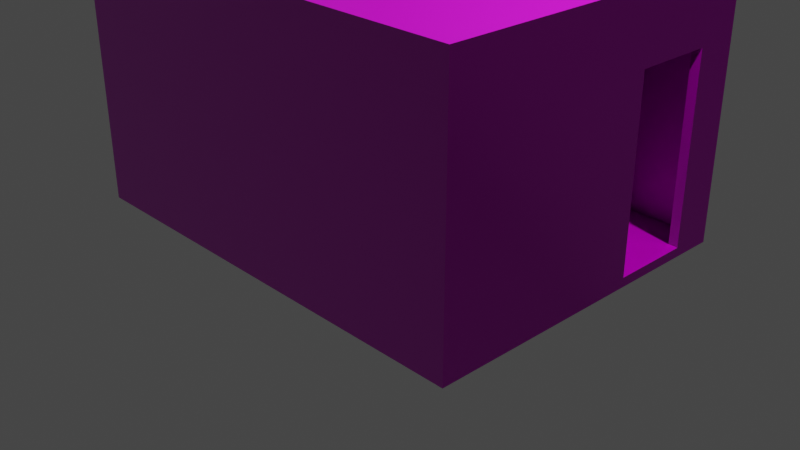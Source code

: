 # Source: untitled.blend  (saved by Blender 4.1.24; exported with 4.5.12 LTS)
import bpy
from mathutils import Matrix  # noqa: F401  (used for matrix-valued properties, if any)

bpy.ops.wm.read_factory_settings(use_empty=True)
scene = bpy.context.scene
scene.name = 'Scene'

# ---- collections
col_collection = bpy.data.collections.new('Collection'); scene.collection.children.link(col_collection)

# ---- images (referenced by path relative to the original .blend; pixels are not part of the script)
import os
ASSET_DIR = os.environ.get("B2B_ASSET_DIR", "")  # directory of the original .blend (textures are referenced by path, not embedded)
HERE = os.path.dirname(os.path.abspath(__file__))  # packed textures are extracted next to this script under _unpacked/

def load_image(name, relpath, width, height, colorspace="sRGB"):
    """Load a texture the original file referenced (path relative to the .blend, or extracted next to this script)."""
    p = next((c for c in (os.path.join(HERE, relpath), os.path.join(ASSET_DIR, relpath)) if relpath and os.path.exists(c)), "")
    if p:
        img = bpy.data.images.load(p, check_existing=True)
        img.name = name
    else:  # same state as the original file: an image datablock whose file is absent (Cycles renders it pink)
        img = bpy.data.images.new(name, width, height)
        img.source = "FILE"
        img.filepath = "//" + (relpath or name)
    img.colorspace_settings.name = colorspace
    return img
img_painted_worn_asphalt_height_png = load_image('painted-worn-asphalt_height.png', 'materials/painted-worn-asphalt-bl/painted-worn-asphalt-bl/painted-worn-asphalt_height.png', 1024, 1024, 'Non-Color')
img_painted_worn_asphalt_albedo_png = load_image('painted-worn-asphalt_albedo.png', 'materials/painted-worn-asphalt-bl/painted-worn-asphalt-bl/painted-worn-asphalt_albedo.png', 1024, 1024, 'sRGB')
img_painted_worn_asphalt_metallic_png = load_image('painted-worn-asphalt_metallic.png', 'materials/painted-worn-asphalt-bl/painted-worn-asphalt-bl/painted-worn-asphalt_metallic.png', 1024, 1024, 'Non-Color')
img_painted_worn_asphalt_roughness_png = load_image('painted-worn-asphalt_roughness.png', 'materials/painted-worn-asphalt-bl/painted-worn-asphalt-bl/painted-worn-asphalt_roughness.png', 1024, 1024, 'Non-Color')
img_painted_worn_asphalt_normal_ogl_png = load_image('painted-worn-asphalt_normal-ogl.png', 'materials/painted-worn-asphalt-bl/painted-worn-asphalt-bl/painted-worn-asphalt_normal-ogl.png', 1024, 1024, 'Non-Color')
img_painted_worn_asphalt_ao_png = load_image('painted-worn-asphalt_ao.png', 'materials/painted-worn-asphalt-bl/painted-worn-asphalt-bl/painted-worn-asphalt_ao.png', 1024, 1024, 'Non-Color')
img_cheap_old_linoleum1_height_png = load_image('cheap_old_linoleum1_Height.png', 'materials/cheap-old-linoleum-bl/cheap-old-linoleum-bl/cheap_old_linoleum1_Height.png', 1024, 1024, 'Non-Color')
img_cheap_old_linoleum1_albedo_png = load_image('cheap_old_linoleum1_albedo.png', 'materials/cheap-old-linoleum-bl/cheap-old-linoleum-bl/cheap_old_linoleum1_albedo.png', 1024, 1024, 'sRGB')
img_cheap_old_linoleum1_metallic_png = load_image('cheap_old_linoleum1_Metallic.png', 'materials/cheap-old-linoleum-bl/cheap-old-linoleum-bl/cheap_old_linoleum1_Metallic.png', 1024, 1024, 'Non-Color')
img_cheap_old_linoleum1_roughness_png = load_image('cheap_old_linoleum1_Roughness.png', 'materials/cheap-old-linoleum-bl/cheap-old-linoleum-bl/cheap_old_linoleum1_Roughness.png', 1024, 1024, 'Non-Color')
img_cheap_old_linoleum1_normal_ogl_png = load_image('cheap_old_linoleum1_Normal-ogl.png', 'materials/cheap-old-linoleum-bl/cheap-old-linoleum-bl/cheap_old_linoleum1_Normal-ogl.png', 1024, 1024, 'Non-Color')
img_cheap_old_linoleum1_ao_png = load_image('cheap_old_linoleum1_ao.png', 'materials/cheap-old-linoleum-bl/cheap-old-linoleum-bl/cheap_old_linoleum1_ao.png', 1024, 1024, 'Non-Color')
img_broken_down_concrete1_height_png_001 = load_image('broken_down_concrete1_Height.png.001', 'materials/broken_down_concrete1_bl/broken_down_concrete1_bl/broken_down_concrete1_Height.png', 1024, 1024, 'Non-Color')
img_broken_down_concrete1_albedo_png_001 = load_image('broken_down_concrete1_albedo.png.001', 'materials/broken_down_concrete1_bl/broken_down_concrete1_bl/broken_down_concrete1_albedo.png', 1024, 1024, 'sRGB')
img_broken_down_concrete1_metallic_png_002 = load_image('broken_down_concrete1_Metallic.png.002', 'materials/broken_down_concrete1_bl/broken_down_concrete1_bl/broken_down_concrete1_Metallic.png', 1024, 1024, 'Non-Color')
img_broken_down_concrete1_roughness_png_001 = load_image('broken_down_concrete1_Roughness.png.001', 'materials/broken_down_concrete1_bl/broken_down_concrete1_bl/broken_down_concrete1_Roughness.png', 1024, 1024, 'Non-Color')
img_broken_down_concrete1_normal_ogl_png_001 = load_image('broken_down_concrete1_Normal-ogl.png.001', 'materials/broken_down_concrete1_bl/broken_down_concrete1_bl/broken_down_concrete1_Normal-ogl.png', 1024, 1024, 'Non-Color')
img_broken_down_concrete1_ao_png = load_image('broken_down_concrete1_ao.png', 'materials/broken_down_concrete1_bl/broken_down_concrete1_bl/broken_down_concrete1_ao.png', 1024, 1024, 'Non-Color')

# ---- materials (node trees are filled in below, after node groups)
mat_concrete_001 = bpy.data.materials.new('Concrete.001')
mat_concrete_001.use_transparent_shadow = False
mat_material_001 = bpy.data.materials.new('Material.001')
mat_material_001.use_transparent_shadow = False
mat_material_002 = bpy.data.materials.new('Material.002')
mat_material_002.use_transparent_shadow = False

# ---- material node trees
mat_concrete_001.use_nodes = True; mat_concrete_001.node_tree.nodes.clear()
_N = mat_concrete_001.node_tree.nodes; _L = mat_concrete_001.node_tree.links
n0 = _N.new('ShaderNodeOutputMaterial'); n0.name = 'Material Output'; n0.location = (300, 300)
n1 = _N.new('ShaderNodeBsdfPrincipled'); n1.name = 'Principled BSDF'; n1.location = (7, 297)
n2 = _N.new('ShaderNodeTexImage'); n2.name = 'Image Texture'; n2.location = (88, -1160)
n2.label = 'Displacement'
n2.image = img_painted_worn_asphalt_height_png
n3 = _N.new('ShaderNodeDisplacement'); n3.name = 'Displacement'; n3.location = (107, -403)
n3.inputs[2].default_value = 1.0
n4 = _N.new('ShaderNodeTexImage'); n4.name = 'Image Texture.001'; n4.location = (88, -320)
n4.label = 'Base Color'
n4.image = img_painted_worn_asphalt_albedo_png
n5 = _N.new('ShaderNodeTexImage'); n5.name = 'Image Texture.002'; n5.location = (88, -600)
n5.label = 'Metallic'
n5.image = img_painted_worn_asphalt_metallic_png
n6 = _N.new('ShaderNodeTexImage'); n6.name = 'Image Texture.003'; n6.location = (88, -880)
n6.label = 'Roughness'
n6.image = img_painted_worn_asphalt_roughness_png
n7 = _N.new('ShaderNodeTexImage'); n7.name = 'Image Texture.004'; n7.location = (88, -1440)
n7.label = 'Normal'
n7.image = img_painted_worn_asphalt_normal_ogl_png
n8 = _N.new('ShaderNodeNormalMap'); n8.name = 'Normal Map'; n8.location = (-243, -903)
n9 = _N.new('ShaderNodeTexImage'); n9.name = 'Image Texture.005'; n9.location = (88, -40)
n9.label = 'Ambient Occlusion'
n9.image = img_painted_worn_asphalt_ao_png
n10 = _N.new('ShaderNodeMapping'); n10.name = 'Mapping'; n10.location = (230, -40)
n11 = _N.new('NodeReroute'); n11.name = 'Reroute'; n11.location = (38, -831)
n11.width = 16
n11.socket_idname = 'NodeSocketVector'
n12 = _N.new('ShaderNodeTexCoord'); n12.name = 'Texture Coordinate'; n12.location = (30, -40)
n13 = _N.new('NodeFrame'); n13.name = 'Frame'; n13.location = (-1273, 337)
n13.label = 'Mapping'
n13.width = 400
n14 = _N.new('NodeFrame'); n14.name = 'Frame.001'; n14.location = (-631, 537)
n14.label = 'Textures'
n14.width = 358
n2.parent = n14
n4.parent = n14
n5.parent = n14
n6.parent = n14
n7.parent = n14
n9.parent = n14
n10.parent = n13
n11.parent = n14
n12.parent = n13
_L.new(n1.outputs[0], n0.inputs[0])
_L.new(n2.outputs[0], n3.inputs[0])
_L.new(n3.outputs[0], n0.inputs[2])
_L.new(n4.outputs[0], n1.inputs[0])
_L.new(n5.outputs[0], n1.inputs[1])
_L.new(n6.outputs[0], n1.inputs[2])
_L.new(n7.outputs[0], n8.inputs[1])
_L.new(n8.outputs[0], n1.inputs[5])
_L.new(n11.outputs[0], n9.inputs[0])
_L.new(n11.outputs[0], n4.inputs[0])
_L.new(n11.outputs[0], n5.inputs[0])
_L.new(n11.outputs[0], n6.inputs[0])
_L.new(n11.outputs[0], n2.inputs[0])
_L.new(n11.outputs[0], n7.inputs[0])
_L.new(n10.outputs[0], n11.inputs[0])
_L.new(n12.outputs[2], n10.inputs[0])
n0.is_active_output = True
mat_material_001.use_nodes = True; mat_material_001.node_tree.nodes.clear()
_N = mat_material_001.node_tree.nodes; _L = mat_material_001.node_tree.links
n0 = _N.new('ShaderNodeBsdfPrincipled'); n0.name = 'Principled BSDF'; n0.location = (10, 300)
n1 = _N.new('ShaderNodeOutputMaterial'); n1.name = 'Material Output'; n1.location = (300, 300)
n2 = _N.new('ShaderNodeTexImage'); n2.name = 'Image Texture'; n2.location = (88, -1160)
n2.label = 'Displacement'
n2.image = img_cheap_old_linoleum1_height_png
n3 = _N.new('ShaderNodeDisplacement'); n3.name = 'Displacement'; n3.location = (110, -400)
n3.inputs[2].default_value = 1.0
n4 = _N.new('ShaderNodeTexImage'); n4.name = 'Image Texture.001'; n4.location = (88, -320)
n4.label = 'Base Color'
n4.image = img_cheap_old_linoleum1_albedo_png
n5 = _N.new('ShaderNodeTexImage'); n5.name = 'Image Texture.002'; n5.location = (88, -600)
n5.label = 'Metallic'
n5.image = img_cheap_old_linoleum1_metallic_png
n6 = _N.new('ShaderNodeTexImage'); n6.name = 'Image Texture.003'; n6.location = (88, -880)
n6.label = 'Roughness'
n6.image = img_cheap_old_linoleum1_roughness_png
n7 = _N.new('ShaderNodeTexImage'); n7.name = 'Image Texture.004'; n7.location = (88, -1440)
n7.label = 'Normal'
n7.image = img_cheap_old_linoleum1_normal_ogl_png
n8 = _N.new('ShaderNodeNormalMap'); n8.name = 'Normal Map'; n8.location = (-240, -900)
n9 = _N.new('ShaderNodeTexImage'); n9.name = 'Image Texture.005'; n9.location = (88, -40)
n9.label = 'Ambient Occlusion'
n9.image = img_cheap_old_linoleum1_ao_png
n10 = _N.new('ShaderNodeMapping'); n10.name = 'Mapping'; n10.location = (230, -40)
n11 = _N.new('NodeReroute'); n11.name = 'Reroute'; n11.location = (38, -831)
n11.width = 16
n11.socket_idname = 'NodeSocketVector'
n12 = _N.new('ShaderNodeTexCoord'); n12.name = 'Texture Coordinate'; n12.location = (30, -40)
n13 = _N.new('NodeFrame'); n13.name = 'Frame'; n13.location = (-1270, 340)
n13.label = 'Mapping'
n13.width = 400
n14 = _N.new('NodeFrame'); n14.name = 'Frame.001'; n14.location = (-628, 540)
n14.label = 'Textures'
n14.width = 358
n2.parent = n14
n4.parent = n14
n5.parent = n14
n6.parent = n14
n7.parent = n14
n9.parent = n14
n10.parent = n13
n11.parent = n14
n12.parent = n13
_L.new(n0.outputs[0], n1.inputs[0])
_L.new(n2.outputs[0], n3.inputs[0])
_L.new(n3.outputs[0], n1.inputs[2])
_L.new(n4.outputs[0], n0.inputs[0])
_L.new(n5.outputs[0], n0.inputs[1])
_L.new(n6.outputs[0], n0.inputs[2])
_L.new(n7.outputs[0], n8.inputs[1])
_L.new(n8.outputs[0], n0.inputs[5])
_L.new(n11.outputs[0], n9.inputs[0])
_L.new(n11.outputs[0], n4.inputs[0])
_L.new(n11.outputs[0], n5.inputs[0])
_L.new(n11.outputs[0], n6.inputs[0])
_L.new(n11.outputs[0], n2.inputs[0])
_L.new(n11.outputs[0], n7.inputs[0])
_L.new(n10.outputs[0], n11.inputs[0])
_L.new(n12.outputs[2], n10.inputs[0])
n1.is_active_output = True
mat_material_002.use_nodes = True; mat_material_002.node_tree.nodes.clear()
_N = mat_material_002.node_tree.nodes; _L = mat_material_002.node_tree.links
n0 = _N.new('ShaderNodeBsdfPrincipled'); n0.name = 'Principled BSDF'; n0.location = (10, 300)
n1 = _N.new('ShaderNodeOutputMaterial'); n1.name = 'Material Output'; n1.location = (300, 300)
n2 = _N.new('ShaderNodeTexImage'); n2.name = 'Image Texture'; n2.location = (88, -1160)
n2.label = 'Displacement'
n2.image = img_broken_down_concrete1_height_png_001
n3 = _N.new('ShaderNodeDisplacement'); n3.name = 'Displacement'; n3.location = (110, -400)
n3.inputs[2].default_value = 1.0
n4 = _N.new('ShaderNodeTexImage'); n4.name = 'Image Texture.001'; n4.location = (88, -320)
n4.label = 'Base Color'
n4.image = img_broken_down_concrete1_albedo_png_001
n5 = _N.new('ShaderNodeTexImage'); n5.name = 'Image Texture.002'; n5.location = (88, -600)
n5.label = 'Metallic'
n5.image = img_broken_down_concrete1_metallic_png_002
n6 = _N.new('ShaderNodeTexImage'); n6.name = 'Image Texture.003'; n6.location = (88, -880)
n6.label = 'Roughness'
n6.image = img_broken_down_concrete1_roughness_png_001
n7 = _N.new('ShaderNodeTexImage'); n7.name = 'Image Texture.004'; n7.location = (88, -1440)
n7.label = 'Normal'
n7.image = img_broken_down_concrete1_normal_ogl_png_001
n8 = _N.new('ShaderNodeNormalMap'); n8.name = 'Normal Map'; n8.location = (-240, -900)
n9 = _N.new('ShaderNodeTexImage'); n9.name = 'Image Texture.005'; n9.location = (88, -40)
n9.label = 'Ambient Occlusion'
n9.image = img_broken_down_concrete1_ao_png
n10 = _N.new('ShaderNodeMapping'); n10.name = 'Mapping'; n10.location = (230, -40)
n11 = _N.new('NodeReroute'); n11.name = 'Reroute'; n11.location = (38, -831)
n11.width = 16
n11.socket_idname = 'NodeSocketVector'
n12 = _N.new('ShaderNodeTexCoord'); n12.name = 'Texture Coordinate'; n12.location = (30, -40)
n13 = _N.new('NodeFrame'); n13.name = 'Frame'; n13.location = (-1270, 340)
n13.label = 'Mapping'
n13.width = 400
n14 = _N.new('NodeFrame'); n14.name = 'Frame.001'; n14.location = (-628, 540)
n14.label = 'Textures'
n14.width = 358
n2.parent = n14
n4.parent = n14
n5.parent = n14
n6.parent = n14
n7.parent = n14
n9.parent = n14
n10.parent = n13
n11.parent = n14
n12.parent = n13
_L.new(n0.outputs[0], n1.inputs[0])
_L.new(n2.outputs[0], n3.inputs[0])
_L.new(n3.outputs[0], n1.inputs[2])
_L.new(n4.outputs[0], n0.inputs[0])
_L.new(n5.outputs[0], n0.inputs[1])
_L.new(n6.outputs[0], n0.inputs[2])
_L.new(n7.outputs[0], n8.inputs[1])
_L.new(n8.outputs[0], n0.inputs[5])
_L.new(n11.outputs[0], n9.inputs[0])
_L.new(n11.outputs[0], n4.inputs[0])
_L.new(n11.outputs[0], n5.inputs[0])
_L.new(n11.outputs[0], n6.inputs[0])
_L.new(n11.outputs[0], n2.inputs[0])
_L.new(n11.outputs[0], n7.inputs[0])
_L.new(n10.outputs[0], n11.inputs[0])
_L.new(n12.outputs[2], n10.inputs[0])
n1.is_active_output = True

# ---- world
world_world = bpy.data.worlds.new('World'); scene.world = world_world
world_world.use_nodes = True; world_world.node_tree.nodes.clear()
_N = world_world.node_tree.nodes; _L = world_world.node_tree.links
n0 = _N.new('ShaderNodeOutputWorld'); n0.name = 'World Output'; n0.location = (300, 300)
n1 = _N.new('ShaderNodeBackground'); n1.name = 'Background'; n1.location = (10, 300)
n1.inputs[0].default_value = (0.05088, 0.05088, 0.05088, 1.0)
_L.new(n1.outputs[0], n0.inputs[0])
n0.is_active_output = True
world_world.color = (0.05088, 0.05088, 0.05088)
world_world.use_sun_shadow = False
world_world.sun_shadow_jitter_overblur = 0.0

# ---- cameras
cam_camera = bpy.data.cameras.new('Camera')
cam_camera.clip_end = 100.0
cam_camera.ortho_scale = 7.314

# ---- lights
light_light = bpy.data.lights.new('Light', 'POINT')
light_light.transmission_factor = 0.0
light_light.energy = 1000.0
light_light.shadow_soft_size = 0.1
light_light.shadow_maximum_resolution = 0.006
light_light.use_absolute_resolution = True

# ---- meshes
me_body4 = bpy.data.meshes.new('Body4')
me_body4.from_pydata([(-240.0, 50.0, 10.0), (-240.0, 50.0, 205.0), (-230.0, 50.0, 205.0), (-230.0, 50.0, 10.0), (-235.0, 50.0, 107.5), (-240.0, 134.0, 205.0), (-230.0, 134.0, 205.0), (-235.0, 92.0, 205.0), (-240.0, 134.0, 10.0), (-230.0, 134.0, 10.0), (-235.0, 134.0, 107.5), (230.0, 134.0, 10.0), (230.0, 170.0, 10.0), (-230.0, 170.0, 10.0), (-230.0, -170.0, 10.0), (230.0, -170.0, 10.0), (230.0, 50.0, 10.0), (240.0, 50.0, 10.0), (240.0, 134.0, 10.0), (-2.842e-14, 0.0, 10.0), (230.0, 50.0, 205.0), (230.0, 134.0, 205.0), (240.0, 134.0, 205.0), (240.0, 50.0, 205.0), (235.0, 92.0, 205.0), (235.0, 50.0, 107.5), (235.0, 134.0, 107.5), (230.0, -170.0, 265.0), (230.0, 170.0, 265.0), (230.0, -2.842e-14, 137.5), (-230.0, -170.0, 265.0), (-2.842e-14, -170.0, 137.5), (-230.0, 170.0, 265.0), (-230.0, 2.842e-14, 137.5), (2.842e-14, 170.0, 137.5), (5.684e-14, 0.0, 265.0), (240.0, -180.0, 275.0), (240.0, -180.0, 0.0), (240.0, 180.0, 0.0), (240.0, 180.0, 275.0), (240.0, -2.842e-14, 137.5), (-240.0, -180.0, 275.0), (-240.0, -180.0, 0.0), (0.0, -180.0, 137.5), (-240.0, 180.0, 275.0), (-240.0, 180.0, 0.0), (-240.0, 2.842e-14, 137.5), (0.0, 180.0, 137.5), (0.0, 0.0, 275.0), (-5.684e-14, 0.0, 0.0)], [], [(3, 0, 4), (4, 0, 1), (4, 1, 2), (2, 3, 4), (2, 1, 7), (7, 1, 5), (7, 5, 6), (6, 2, 7), (6, 5, 10), (10, 5, 8), (10, 8, 9), (9, 6, 10), (12, 19, 11), (11, 19, 16), (11, 16, 17), (12, 13, 19), (19, 13, 9), (19, 9, 3), (3, 9, 8), (3, 8, 0), (3, 14, 19), (19, 14, 15), (19, 15, 16), (17, 18, 11), (23, 20, 24), (24, 20, 21), (24, 21, 22), (22, 23, 24), (17, 16, 25), (25, 16, 20), (25, 20, 23), (23, 17, 25), (22, 21, 26), (26, 21, 11), (26, 11, 18), (18, 22, 26), (11, 21, 12), (12, 21, 28), (28, 21, 20), (28, 20, 27), (27, 20, 29), (27, 29, 15), (15, 29, 16), (16, 29, 20), (14, 30, 31), (31, 30, 27), (31, 27, 15), (15, 14, 31), (9, 13, 6), (6, 13, 32), (6, 32, 2), (2, 32, 30), (2, 30, 33), (33, 30, 14), (33, 14, 3), (3, 2, 33), (12, 28, 34), (34, 28, 32), (34, 32, 13), (13, 12, 34), (27, 30, 35), (35, 30, 32), (35, 32, 28), (28, 27, 35), (22, 18, 38), (38, 18, 17), (38, 17, 37), (37, 17, 40), (37, 40, 36), (36, 40, 23), (36, 23, 39), (39, 23, 22), (39, 22, 38), (17, 23, 40), (36, 41, 43), (43, 41, 42), (43, 42, 37), (37, 36, 43), (8, 45, 0), (0, 45, 42), (0, 42, 46), (46, 42, 41), (46, 41, 1), (1, 41, 44), (1, 44, 5), (5, 44, 45), (5, 45, 8), (1, 0, 46), (44, 39, 47), (47, 39, 38), (47, 38, 45), (45, 44, 47), (36, 39, 48), (48, 39, 44), (48, 44, 41), (41, 36, 48), (42, 45, 49), (49, 45, 38), (49, 38, 37), (37, 42, 49)])
me_body4.polygons.foreach_set('use_smooth', [True] * 100)
me_body4.polygons.foreach_set('material_index', [0, 0, 0, 0, 0, 0, 0, 0, 0, 0, 0, 0, 1, 1, 1, 1, 1, 1, 0, 0, 1, 1, 1, 0, 0, 0, 0, 0, 0, 0, 0, 0, 0, 0, 0, 0, 0, 0, 0, 0, 0, 0, 0, 0, 0, 0, 0, 0, 0, 0, 0, 0, 0, 0, 0, 0, 0, 0, 0, 0, 2, 2, 2, 2, 0, 0, 0, 0, 0, 0, 0, 0, 0, 0, 0, 0, 0, 0, 0, 0, 0, 0, 0, 0, 0, 0, 0, 0, 0, 0, 0, 0, 0, 0, 0, 0, 0, 0, 0, 0])
_k = set([(0, 1), (0, 3), (0, 8), (1, 2), (1, 5), (2, 3), (2, 6), (3, 14), (5, 6), (5, 8), (6, 9), (8, 9), (9, 13), (11, 12), (11, 18), (11, 21), (12, 13), (12, 28), (13, 32), (14, 15), (14, 30), (15, 16), (15, 27), (16, 17), (16, 20), (17, 18), (17, 23), (18, 22), (20, 21), (20, 23), (21, 22), (22, 23), (27, 28), (27, 30), (28, 32), (30, 32), (36, 37), (36, 39), (36, 41), (37, 38), (37, 42), (38, 39), (38, 45), (39, 44), (41, 42), (41, 44), (42, 45), (44, 45)])
me_body4.attributes.new('sharp_edge', 'BOOLEAN', 'EDGE').data.foreach_set('value', [ (min(e.vertices), max(e.vertices)) in _k for e in me_body4.edges])
_uv = me_body4.uv_layers.new(name='Texture UVs')
_uv.uv.foreach_set('vector', [1.867, 0.3213, 1.833, 0.3259, 1.805, -0.01064, 1.805, -0.01064, 1.833, 0.3259, 1.743, -0.3425, 1.805, -0.01064, 1.743, -0.3425, 1.777, -0.3472, 1.777, -0.3472, 1.867, 0.3213, 1.805, -0.01064, 0.8338, 1.455, 0.8681, 1.451, 0.8704, 1.597, 0.8704, 1.597, 0.8681, 1.451, 0.907, 1.739, 0.8704, 1.597, 0.907, 1.739, 0.8727, 1.743, 0.8727, 1.743, 0.8338, 1.455, 0.8704, 1.597, 0.731, 1.469, 0.7653, 1.465, 0.7932, 1.801, 0.7932, 1.801, 0.7653, 1.465, 0.8555, 2.133, 0.7932, 1.801, 0.8555, 2.133, 0.8212, 2.138, 0.8212, 2.138, 0.731, 1.469, 0.7932, 1.801, -1.012, 0.06417, -1.488, 0.9312, -1.135, 0.08082, -1.135, 0.08082, -1.488, 0.9312, -1.423, 0.1197, -1.135, 0.08082, -1.423, 0.1197, -1.428, 0.0854, -1.012, 0.06417, -0.799, 1.641, -1.488, 0.9312, -1.488, 0.9312, -0.799, 1.641, -0.9224, 1.658, -1.488, 0.9312, -0.9224, 1.658, -1.21, 1.696, -1.21, 1.696, -0.9224, 1.658, -0.9178, 1.692, -1.21, 1.696, -0.9178, 1.692, -1.206, 1.731, -1.21, 1.696, -1.964, 1.798, -1.488, 0.9312, -1.488, 0.9312, -1.964, 1.798, -2.177, 0.2215, -1.488, 0.9312, -2.177, 0.2215, -1.423, 0.1197, -1.428, 0.0854, -1.14, 0.04654, -1.135, 0.08082, 0.8681, 1.451, 0.9024, 1.446, 0.9047, 1.592, 0.9047, 1.592, 0.9024, 1.446, 0.9413, 1.734, 0.9047, 1.592, 0.9413, 1.734, 0.907, 1.739, 0.907, 1.739, 0.8681, 1.451, 0.9047, 1.592, 0.8898, 2.129, 0.8555, 2.133, 0.8275, 1.797, 0.8275, 1.797, 0.8555, 2.133, 0.7653, 1.465, 0.8275, 1.797, 0.7653, 1.465, 0.7996, 1.46, 0.7996, 1.46, 0.8898, 2.129, 0.8275, 1.797, 0.7996, 1.46, 0.8338, 1.455, 0.8618, 1.792, 0.8618, 1.792, 0.8338, 1.455, 0.924, 2.124, 0.8618, 1.792, 0.924, 2.124, 0.8898, 2.129, 0.8898, 2.129, 0.7996, 1.46, 0.8618, 1.792, -0.1264, 1.711, -0.7948, 1.801, -0.1431, 1.587, -0.1431, 1.587, -0.7948, 1.801, -1.017, 1.705, -1.017, 1.705, -0.7948, 1.801, -0.756, 2.089, -1.017, 1.705, -0.756, 2.089, -0.8599, 2.871, -0.8599, 2.871, -0.756, 2.089, -0.5015, 2.229, -0.8599, 2.871, -0.5015, 2.229, 0.01422, 2.753, 0.01422, 2.753, -0.5015, 2.229, -0.08756, 1.999, -0.08756, 1.999, -0.5015, 2.229, -0.756, 2.089, 1.956, 1.234, 1.082, 1.352, 1.412, 0.5048, 1.412, 0.5048, 1.082, 1.352, 0.8689, -0.2246, 1.412, 0.5048, 0.8689, -0.2246, 1.743, -0.3425, 1.743, -0.3425, 1.956, 1.234, 1.412, 0.5048, 0.8716, 2.511, 0.8883, 2.635, 0.2032, 2.602, 0.2032, 2.602, 0.8883, 2.635, 0.01422, 2.753, 0.2032, 2.602, 0.01422, 2.753, 0.1644, 2.314, 0.1644, 2.314, 0.01422, 2.753, -0.1431, 1.587, 0.1644, 2.314, -0.1431, 1.587, 0.3726, 2.111, 0.3726, 2.111, -0.1431, 1.587, 0.731, 1.469, 0.3726, 2.111, 0.731, 1.469, 0.8328, 2.223, 0.8328, 2.223, 0.1644, 2.314, 0.3726, 2.111, 2.316, -0.4897, 1.442, -0.3718, 1.773, -1.219, 1.773, -1.219, 1.442, -0.3718, 1.23, -1.949, 1.773, -1.219, 1.23, -1.949, 2.104, -2.067, 2.104, -2.067, 2.316, -0.4897, 1.773, -1.219, 0.2769, -0.2145, 0.06407, -1.791, 0.7532, -1.081, 0.7532, -1.081, 0.06407, -1.791, 1.23, -1.949, 0.7532, -1.081, 1.23, -1.949, 1.442, -0.3718, 1.442, -0.3718, 0.2769, -0.2145, 0.7532, -1.081, 1.467, 2.396, 2.135, 2.306, 2.191, 2.459, 2.191, 2.459, 2.135, 2.306, 2.096, 2.018, 2.191, 2.459, 2.096, 2.018, 2.024, 1.225, 2.024, 1.225, 2.096, 2.018, 1.636, 1.906, 2.024, 1.225, 1.636, 1.906, 1.082, 1.352, 1.082, 1.352, 1.636, 1.906, 1.428, 2.108, 1.082, 1.352, 1.428, 2.108, 1.248, 2.586, 1.248, 2.586, 1.428, 2.108, 1.467, 2.396, 1.248, 2.586, 1.467, 2.396, 2.191, 2.459, 2.096, 2.018, 1.428, 2.108, 1.636, 1.906, -0.7944, 1.675, -1.016, 0.02989, -0.4341, 0.7889, -0.4341, 0.7889, -1.016, 0.02989, -0.07378, -0.09734, -0.4341, 0.7889, -0.07378, -0.09734, 0.1483, 1.548, 0.1483, 1.548, -0.7944, 1.675, -0.4341, 0.7889, -1.03, 1.868, -1.017, 1.705, -0.9913, 2.156, -0.9913, 2.156, -1.017, 1.705, -0.8506, 2.939, -0.9913, 2.156, -0.8506, 2.939, -1.405, 2.386, -1.405, 2.386, -0.8506, 2.939, -1.793, 3.067, -1.405, 2.386, -1.793, 3.067, -1.66, 2.246, -1.66, 2.246, -1.793, 3.067, -1.96, 1.833, -1.66, 2.246, -1.96, 1.833, -1.699, 1.958, -1.699, 1.958, -1.96, 1.833, -1.017, 1.705, -1.699, 1.958, -1.017, 1.705, -1.03, 1.868, -1.66, 2.246, -0.9913, 2.156, -1.405, 2.386, 0.1483, 1.548, -0.07378, -0.09734, 0.5086, 0.6617, 0.5086, 0.6617, -0.07378, -0.09734, 0.8689, -0.2246, 0.5086, 0.6617, 0.8689, -0.2246, 1.091, 1.421, 1.091, 1.421, 0.1483, 1.548, 0.5086, 0.6617, -2.404, -1.458, -1.17, -1.625, -1.676, -0.7188, -1.676, -0.7188, -1.17, -1.625, -0.9479, 0.02064, -1.676, -0.7188, -0.9479, 0.02064, -2.182, 0.1872, -2.182, 0.1872, -2.404, -1.458, -1.676, -0.7188, -1.17, -1.625, 0.06407, -1.791, -0.4419, -0.8853, -0.4419, -0.8853, 0.06407, -1.791, 0.2861, -0.1459, -0.4419, -0.8853, 0.2861, -0.1459, -0.9479, 0.02064, -0.9479, 0.02064, -1.17, -1.625, -0.4419, -0.8853])
_uv = me_body4.uv_layers.new(name='automap')
_uv.uv.foreach_set('vector', [0.3166, 3.245, 0.26, 3.241, 0.3213, 2.692, 0.3213, 2.692, 0.26, 3.241, 0.3261, 2.139, 0.3213, 2.692, 0.3261, 2.139, 0.3826, 2.142, 0.3826, 2.142, 0.3166, 3.245, 0.3213, 2.692, 0.6087, 2.156, 0.6653, 2.159, 0.6228, 2.395, 0.6228, 2.395, 0.6653, 2.159, 0.6368, 2.634, 0.6228, 2.395, 0.6368, 2.634, 0.5803, 2.631, 0.5803, 2.631, 0.6087, 2.156, 0.6228, 2.395, 0.3826, 2.142, 0.4391, 2.146, 0.3779, 2.695, 0.3779, 2.695, 0.4391, 2.146, 0.3731, 3.248, 0.3779, 2.695, 0.3731, 3.248, 0.3166, 3.245, 0.3166, 3.245, 0.3826, 2.142, 0.3779, 2.695, 0.7558, 0.02446, 0.4004, 0.5084, 0.6802, 0.0247, 0.6802, 0.0247, 0.4004, 0.5084, 0.5038, 0.02524, 0.6802, 0.0247, 0.5038, 0.02524, 0.5038, 0.004247, 0.7558, 0.02446, 0.7587, 0.9902, 0.4004, 0.5084, 0.4004, 0.5084, 0.7587, 0.9902, 0.6832, 0.9904, 0.4004, 0.5084, 0.6832, 0.9904, 0.5068, 0.9909, -1.91, 2.062, -1.436, 2.09, -1.439, 2.147, -1.91, 2.062, -1.439, 2.147, -1.914, 2.118, 0.5068, 0.9909, 0.04497, 0.9924, 0.4004, 0.5084, 0.4004, 0.5084, 0.04497, 0.9924, 0.04199, 0.02667, 0.4004, 0.5084, 0.04199, 0.02667, 0.5038, 0.02524, -1.751, -0.5956, -1.276, -0.5671, -1.28, -0.5106, 0.5522, 2.152, 0.6087, 2.156, 0.5662, 2.391, 0.5662, 2.391, 0.6087, 2.156, 0.5803, 2.631, 0.5662, 2.391, 0.5803, 2.631, 0.5238, 2.627, 0.5238, 2.627, 0.5522, 2.152, 0.5662, 2.391, 0.4296, 3.251, 0.3731, 3.248, 0.4344, 2.698, 0.4344, 2.698, 0.3731, 3.248, 0.4391, 2.146, 0.4344, 2.698, 0.4391, 2.146, 0.4957, 2.149, 0.4957, 2.149, 0.4296, 3.251, 0.4344, 2.698, 0.4957, 2.149, 0.5522, 2.152, 0.4909, 2.702, 0.4909, 2.702, 0.5522, 2.152, 0.4862, 3.255, 0.4909, 2.702, 0.4862, 3.255, 0.4296, 3.251, 0.4296, 3.251, 0.4957, 2.149, 0.4909, 2.702, -1.728, 2.333, -2.831, 2.267, -1.716, 2.13, -1.716, 2.13, -2.831, 2.267, -3.158, 2.044, -3.158, 2.044, -2.831, 2.267, -2.859, 2.742, -3.158, 2.044, -2.859, 2.742, -3.273, 3.966, -3.273, 3.966, -2.859, 2.742, -2.494, 3.048, -3.273, 3.966, -2.494, 3.048, -1.831, 4.052, -1.831, 4.052, -2.494, 3.048, -1.757, 2.808, -1.757, 2.808, -2.494, 3.048, -2.859, 2.742, 3.69, 2.34, 2.248, 2.254, 3.047, 0.9967, 3.047, 0.9967, 2.248, 2.254, 2.404, -0.3468, 3.047, 0.9967, 2.404, -0.3468, 3.846, -0.2604, 3.846, -0.2604, 3.69, 2.34, 3.047, 0.9967, 2.025, 4.079, 2.013, 4.282, 0.9231, 4.013, 0.9231, 4.013, 2.013, 4.282, 0.5717, 4.196, 0.9231, 4.013, 0.5717, 4.196, 0.9515, 3.538, 0.9515, 3.538, 0.5717, 4.196, 0.6868, 2.274, 0.9515, 3.538, 0.6868, 2.274, 1.35, 3.278, 1.35, 3.278, 0.6868, 2.274, 2.128, 2.36, 1.35, 3.278, 2.128, 2.36, 2.054, 3.604, 2.054, 3.604, 0.9515, 3.538, 1.35, 3.278, 4.079, -0.36, 2.637, -0.4463, 3.436, -1.703, 3.436, -1.703, 2.637, -0.4463, 2.793, -3.047, 3.436, -1.703, 2.793, -3.047, 4.234, -2.961, 4.234, -2.961, 4.079, -0.36, 3.436, -1.703, 1.026, -0.2247, 1.028, 1.313, 0.4587, 0.5451, 0.4587, 0.5451, 1.028, 1.313, -0.1085, 1.315, 0.4587, 0.5451, -0.1085, 1.315, -0.1108, -0.223, -0.1108, -0.223, 1.026, -0.2247, 0.4587, 0.5451, -0.9392, 3.845, 0.1632, 3.911, 0.2042, 4.174, 0.2042, 4.174, 0.1632, 3.911, 0.1917, 3.436, 0.2042, 4.174, 0.1917, 3.436, 0.3261, 2.139, 0.3261, 2.139, 0.1917, 3.436, -0.5122, 3.11, 0.3261, 2.139, -0.5122, 3.11, -1.229, 2.046, -1.229, 2.046, -0.5122, 3.11, -0.9108, 3.37, -1.229, 2.046, -0.9108, 3.37, -1.351, 4.081, -1.351, 4.081, -0.9108, 3.37, -0.9392, 3.845, -1.351, 4.081, -0.9392, 3.845, 0.2042, 4.174, 0.1917, 3.436, -0.9108, 3.37, -0.5122, 3.11, 0.6868, 2.274, 0.8493, -0.4399, 1.545, 0.9635, 1.545, 0.9635, 0.8493, -0.4399, 2.404, -0.3468, 1.545, 0.9635, 2.404, -0.3468, 2.241, 2.367, 2.241, 2.367, 0.6868, 2.274, 1.545, 0.9635, 3.731, 2.604, 3.803, 2.347, 3.702, 3.079, 3.702, 3.079, 3.803, 2.347, 3.681, 4.382, 3.702, 3.079, 3.681, 4.382, 2.965, 3.318, 2.965, 3.318, 3.681, 4.382, 2.126, 4.289, 2.965, 3.318, 2.126, 4.289, 2.6, 3.012, 2.6, 3.012, 2.126, 4.289, 2.248, 2.254, 2.6, 3.012, 2.248, 2.254, 2.628, 2.538, 2.628, 2.538, 2.248, 2.254, 3.803, 2.347, 2.628, 2.538, 3.803, 2.347, 3.731, 2.604, 2.6, 3.012, 3.702, 3.079, 2.965, 3.318, 1.075, -0.4263, 1.238, -3.14, 1.934, -1.737, 1.934, -1.737, 1.238, -3.14, 2.793, -3.047, 1.934, -1.737, 2.793, -3.047, 2.63, -0.3332, 2.63, -0.3332, 1.075, -0.4263, 1.934, -1.737, -2.833, -3.384, -0.7973, -3.262, -1.896, -1.966, -1.896, -1.966, -0.7973, -3.262, -0.9598, -0.5482, -1.896, -1.966, -0.9598, -0.5482, -2.995, -0.6701, -2.995, -0.6701, -2.833, -3.384, -1.896, -1.966, -0.7973, -3.262, 1.238, -3.14, 0.139, -1.844, 0.139, -1.844, 1.238, -3.14, 1.075, -0.4263, 0.139, -1.844, 1.075, -0.4263, -0.9598, -0.5482, -0.9598, -0.5482, -0.7973, -3.262, 0.139, -1.844])
_uv.active_render = True
me_body4.materials.append(mat_concrete_001)
me_body4.materials.append(mat_material_001)
me_body4.materials.append(mat_material_002)
me_body4.auto_texspace = False
me_body4.update()
me_body4.normals_split_custom_set([tuple(v) for v in zip(*[iter([0.0, 1.0, 0.0, 0.0, 1.0, 0.0, 0.0, 1.0, 0.0, 0.0, 1.0, 0.0, 0.0, 1.0, 0.0, 0.0, 1.0, 0.0, 0.0, 1.0, 0.0, 0.0, 1.0, 0.0, 0.0, 1.0, 0.0, 0.0, 1.0, 0.0, 0.0, 1.0, 0.0, 0.0, 1.0, 0.0, 0.0, 0.0, -1.0, 0.0, 0.0, -1.0, 0.0, 0.0, -1.0, 0.0, 0.0, -1.0, 0.0, 0.0, -1.0, 0.0, 0.0, -1.0, 0.0, 0.0, -1.0, 0.0, 0.0, -1.0, 0.0, 0.0, -1.0, 0.0, 0.0, -1.0, 0.0, 0.0, -1.0, 0.0, 0.0, -1.0, 0.0, -1.0, 0.0, 0.0, -1.0, 0.0, 0.0, -1.0, 0.0, 0.0, -1.0, 0.0, 0.0, -1.0, 0.0, 0.0, -1.0, 0.0, 0.0, -1.0, 0.0, 0.0, -1.0, 0.0, 0.0, -1.0, 0.0, 0.0, -1.0, 0.0, 0.0, -1.0, 0.0, 0.0, -1.0, 0.0, 0.0, 0.0, 1.0, 0.0, 0.0, 1.0, 0.0, 0.0, 1.0, 0.0, 0.0, 1.0, 0.0, 0.0, 1.0, 0.0, 0.0, 1.0, 0.0, 0.0, 1.0, 0.0, 0.0, 1.0, 0.0, 0.0, 1.0, 0.0, 0.0, 1.0, 0.0, 0.0, 1.0, 0.0, 0.0, 1.0, 0.0, 0.0, 1.0, 0.0, 0.0, 1.0, 0.0, 0.0, 1.0, 0.0, 0.0, 1.0, 0.0, 0.0, 1.0, 0.0, 0.0, 1.0, 0.0, 0.0, 1.0, 0.0, 0.0, 1.0, 0.0, 0.0, 1.0, 0.0, 0.0, 1.0, 0.0, 0.0, 1.0, 0.0, 0.0, 1.0, 0.0, 0.0, 1.0, 0.0, 0.0, 1.0, 0.0, 0.0, 1.0, 0.0, 0.0, 1.0, 0.0, 0.0, 1.0, 0.0, 0.0, 1.0, 0.0, 0.0, 1.0, 0.0, 0.0, 1.0, 0.0, 0.0, 1.0, 0.0, 0.0, 1.0, 0.0, 0.0, 1.0, 0.0, 0.0, 1.0, 0.0, 0.0, -1.0, 0.0, 0.0, -1.0, 0.0, 0.0, -1.0, 0.0, 0.0, -1.0, 0.0, 0.0, -1.0, 0.0, 0.0, -1.0, 0.0, 0.0, -1.0, 0.0, 0.0, -1.0, 0.0, 0.0, -1.0, 0.0, 0.0, -1.0, 0.0, 0.0, -1.0, 0.0, 0.0, -1.0, 0.0, 1.0, 0.0, 0.0, 1.0, 0.0, 0.0, 1.0, 0.0, 0.0, 1.0, 0.0, 0.0, 1.0, 0.0, 0.0, 1.0, 0.0, 0.0, 1.0, 0.0, 0.0, 1.0, 0.0, 0.0, 1.0, 0.0, 0.0, 1.0, 0.0, 0.0, 1.0, 0.0, 0.0, 1.0, 0.0, 0.0, -1.0, 0.0, 0.0, -1.0, 0.0, 0.0, -1.0, 0.0, 0.0, -1.0, 0.0, 0.0, -1.0, 0.0, 0.0, -1.0, 0.0, 0.0, -1.0, 0.0, 0.0, -1.0, 0.0, 0.0, -1.0, 0.0, 0.0, -1.0, 0.0, 0.0, -1.0, 0.0, 0.0, -1.0, 0.0, -1.0, 0.0, 0.0, -1.0, 0.0, 0.0, -1.0, 0.0, 0.0, -1.0, 0.0, 0.0, -1.0, 0.0, 0.0, -1.0, 0.0, 0.0, -1.0, 0.0, 0.0, -1.0, 0.0, 0.0, -1.0, 0.0, 0.0, -1.0, 0.0, 0.0, -1.0, 0.0, 0.0, -1.0, 0.0, 0.0, -1.0, 0.0, 0.0, -1.0, 0.0, 0.0, -1.0, 0.0, 0.0, -1.0, 0.0, 0.0, -1.0, 0.0, 0.0, -1.0, 0.0, 0.0, -1.0, 0.0, 0.0, -1.0, 0.0, 0.0, -1.0, 0.0, 0.0, -1.0, 0.0, 0.0, -1.0, 0.0, 0.0, -1.0, 0.0, 0.0, 0.0, 1.0, 0.0, 0.0, 1.0, 0.0, 0.0, 1.0, 0.0, 0.0, 1.0, 0.0, 0.0, 1.0, 0.0, 0.0, 1.0, 0.0, 0.0, 1.0, 0.0, 0.0, 1.0, 0.0, 0.0, 1.0, 0.0, 0.0, 1.0, 0.0, 0.0, 1.0, 0.0, 0.0, 1.0, 0.0, 1.0, 0.0, 0.0, 1.0, 0.0, 0.0, 1.0, 0.0, 0.0, 1.0, 0.0, 0.0, 1.0, 0.0, 0.0, 1.0, 0.0, 0.0, 1.0, 0.0, 0.0, 1.0, 0.0, 0.0, 1.0, 0.0, 0.0, 1.0, 0.0, 0.0, 1.0, 0.0, 0.0, 1.0, 0.0, 0.0, 1.0, 0.0, 0.0, 1.0, 0.0, 0.0, 1.0, 0.0, 0.0, 1.0, 0.0, 0.0, 1.0, 0.0, 0.0, 1.0, 0.0, 0.0, 1.0, 0.0, 0.0, 1.0, 0.0, 0.0, 1.0, 0.0, 0.0, 1.0, 0.0, 0.0, 1.0, 0.0, 0.0, 1.0, 0.0, 0.0, 0.0, -1.0, 0.0, 0.0, -1.0, 0.0, 0.0, -1.0, 0.0, 0.0, -1.0, 0.0, 0.0, -1.0, 0.0, 0.0, -1.0, 0.0, 0.0, -1.0, 0.0, 0.0, -1.0, 0.0, 0.0, -1.0, 0.0, 0.0, -1.0, 0.0, 0.0, -1.0, 0.0, 0.0, -1.0, 0.0, 0.0, 0.0, -1.0, 0.0, 0.0, -1.0, 0.0, 0.0, -1.0, 0.0, 0.0, -1.0, 0.0, 0.0, -1.0, 0.0, 0.0, -1.0, 0.0, 0.0, -1.0, 0.0, 0.0, -1.0, 0.0, 0.0, -1.0, 0.0, 0.0, -1.0, 0.0, 0.0, -1.0, 0.0, 0.0, -1.0, 1.0, 0.0, 0.0, 1.0, 0.0, 0.0, 1.0, 0.0, 0.0, 1.0, 0.0, 0.0, 1.0, 0.0, 0.0, 1.0, 0.0, 0.0, 1.0, 0.0, 0.0, 1.0, 0.0, 0.0, 1.0, 0.0, 0.0, 1.0, 0.0, 0.0, 1.0, 0.0, 0.0, 1.0, 0.0, 0.0, 1.0, 0.0, 0.0, 1.0, 0.0, 0.0, 1.0, 0.0, 0.0, 1.0, 0.0, 0.0, 1.0, 0.0, 0.0, 1.0, 0.0, 0.0, 1.0, 0.0, 0.0, 1.0, 0.0, 0.0, 1.0, 0.0, 0.0, 1.0, 0.0, 0.0, 1.0, 0.0, 0.0, 1.0, 0.0, 0.0, 1.0, 0.0, 0.0, 1.0, 0.0, 0.0, 1.0, 0.0, 0.0, 1.0, 0.0, 0.0, 1.0, 0.0, 0.0, 1.0, 0.0, 0.0, 0.0, -1.0, 0.0, 0.0, -1.0, 0.0, 0.0, -1.0, 0.0, 0.0, -1.0, 0.0, 0.0, -1.0, 0.0, 0.0, -1.0, 0.0, 0.0, -1.0, 0.0, 0.0, -1.0, 0.0, 0.0, -1.0, 0.0, 0.0, -1.0, 0.0, 0.0, -1.0, 0.0, 0.0, -1.0, 0.0, -1.0, 0.0, 0.0, -1.0, 0.0, 0.0, -1.0, 0.0, 0.0, -1.0, 0.0, 0.0, -1.0, 0.0, 0.0, -1.0, 0.0, 0.0, -1.0, 0.0, 0.0, -1.0, 0.0, 0.0, -1.0, 0.0, 0.0, -1.0, 0.0, 0.0, -1.0, 0.0, 0.0, -1.0, 0.0, 0.0, -1.0, 0.0, 0.0, -1.0, 0.0, 0.0, -1.0, 0.0, 0.0, -1.0, 0.0, 0.0, -1.0, 0.0, 0.0, -1.0, 0.0, 0.0, -1.0, 0.0, 0.0, -1.0, 0.0, 0.0, -1.0, 0.0, 0.0, -1.0, 0.0, 0.0, -1.0, 0.0, 0.0, -1.0, 0.0, 0.0, -1.0, 0.0, 0.0, -1.0, 0.0, 0.0, -1.0, 0.0, 0.0, -1.0, 0.0, 0.0, -1.0, 0.0, 0.0, -1.0, 0.0, 0.0, 0.0, 1.0, 0.0, 0.0, 1.0, 0.0, 0.0, 1.0, 0.0, 0.0, 1.0, 0.0, 0.0, 1.0, 0.0, 0.0, 1.0, 0.0, 0.0, 1.0, 0.0, 0.0, 1.0, 0.0, 0.0, 1.0, 0.0, 0.0, 1.0, 0.0, 0.0, 1.0, 0.0, 0.0, 1.0, 0.0, 0.0, 0.0, 1.0, 0.0, 0.0, 1.0, 0.0, 0.0, 1.0, 0.0, 0.0, 1.0, 0.0, 0.0, 1.0, 0.0, 0.0, 1.0, 0.0, 0.0, 1.0, 0.0, 0.0, 1.0, 0.0, 0.0, 1.0, 0.0, 0.0, 1.0, 0.0, 0.0, 1.0, 0.0, 0.0, 1.0, 0.0, 0.0, -1.0, 0.0, 0.0, -1.0, 0.0, 0.0, -1.0, 0.0, 0.0, -1.0, 0.0, 0.0, -1.0, 0.0, 0.0, -1.0, 0.0, 0.0, -1.0, 0.0, 0.0, -1.0, 0.0, 0.0, -1.0, 0.0, 0.0, -1.0, 0.0, 0.0, -1.0, 0.0, 0.0, -1.0])] * 3)])

# ---- objects
ob_light = bpy.data.objects.new('Light', light_light)
ob_camera = bpy.data.objects.new('Camera', cam_camera)
ob_body4 = bpy.data.objects.new('Body4', me_body4)
ob_untitled_v2 = bpy.data.objects.new('Untitled v2', None)

# ---- transforms, parenting, visibility, modifiers, constraints
ob_light.location = (4.076, 1.005, 5.904)
ob_light.rotation_euler = (0.6503, 0.05522, 1.866)
ob_light.lock_rotations_4d = False
ob_light.empty_display_type = 'ARROWS'
ob_light.color = (0.0, 0.0, 0.0, 0.0)
ob_light.lineart.crease_threshold = 0.0
ob_camera.location = (7.359, -6.926, 4.958)
ob_camera.rotation_euler = (1.109, 0.0, 0.8149)
ob_camera.lock_rotations_4d = False
ob_camera.empty_display_type = 'ARROWS'
ob_camera.color = (0.0, 0.0, 0.0, 0.0)
ob_camera.display_type = 'WIRE'
ob_camera.lineart.crease_threshold = 0.0
ob_body4.parent = ob_untitled_v2
ob_body4.location = (0.0, 0.0, 0.0)
ob_body4.scale = (10.0, 10.0, 10.0)
ob_body4.color = (0.8, 0.8, 0.8, 1.0)
ob_untitled_v2.location = (0.0, 0.0, 0.0)
ob_untitled_v2.rotation_euler = (-1.192e-07, -0.0, 0.0)
ob_untitled_v2.scale = (0.001, 0.001, 0.001)
ob_untitled_v2.color = (0.8, 0.8, 0.8, 1.0)

# ---- collection membership
col_collection.objects.link(ob_light)
col_collection.objects.link(ob_camera)
col_collection.objects.link(ob_body4)
col_collection.objects.link(ob_untitled_v2)

# ---- scene / render settings (as saved in the file)
scene.camera = ob_camera
scene.frame_start = 1; scene.frame_end = 250; scene.frame_set(1)
scene.render.engine = 'BLENDER_EEVEE_NEXT'
scene.render.fps = 25
scene.cycles.sampling_pattern = 'TABULATED_SOBOL'
scene.eevee.ray_tracing_options.trace_max_roughness = 0.0
scene.view_settings.view_transform = 'Filmic'
bpy.context.view_layer.update()
